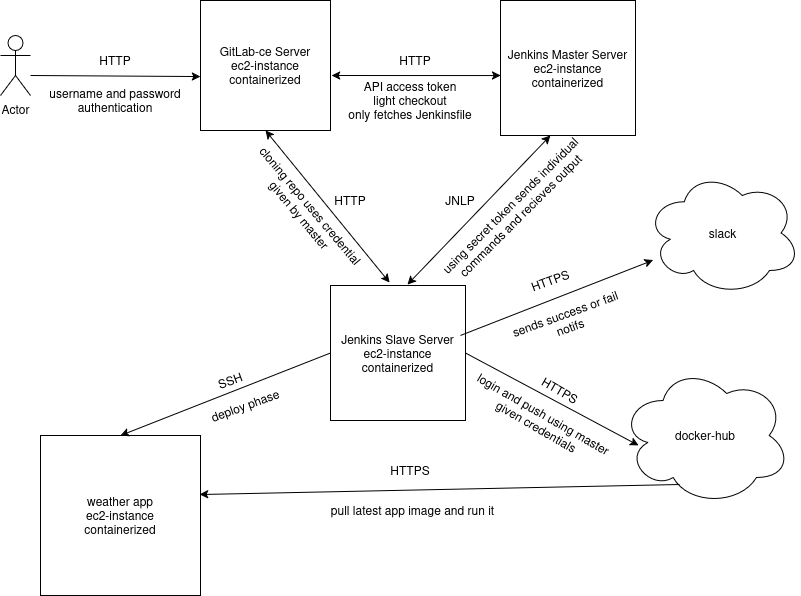

The diagram above was exported from draw.io. Its source (the exported page's mxGraphModel, read from the mxfile embedded in the PNG):
<mxGraphModel dx="1376" dy="760" grid="1" gridSize="10" guides="1" tooltips="1" connect="1" arrows="1" fold="1" page="1" pageScale="1" pageWidth="850" pageHeight="1100" math="0" shadow="0">
  <root>
    <mxCell id="0" />
    <mxCell id="1" parent="0" />
    <mxCell id="h8o4rjaAn8LGrSfYl9Hc-1" value="Actor" style="shape=umlActor;verticalLabelPosition=bottom;verticalAlign=top;html=1;outlineConnect=0;" vertex="1" parent="1">
      <mxGeometry x="40" y="120" width="30" height="60" as="geometry" />
    </mxCell>
    <mxCell id="h8o4rjaAn8LGrSfYl9Hc-2" value="&lt;div&gt;GitLab-ce Server&lt;/div&gt;&lt;div&gt;ec2-instance&lt;/div&gt;&lt;div&gt;containerized&lt;/div&gt;" style="whiteSpace=wrap;html=1;aspect=fixed;" vertex="1" parent="1">
      <mxGeometry x="240" y="85" width="130" height="130" as="geometry" />
    </mxCell>
    <mxCell id="h8o4rjaAn8LGrSfYl9Hc-4" value="HTTP" style="text;html=1;align=center;verticalAlign=middle;whiteSpace=wrap;rounded=0;" vertex="1" parent="1">
      <mxGeometry x="125" y="130" width="60" height="30" as="geometry" />
    </mxCell>
    <mxCell id="h8o4rjaAn8LGrSfYl9Hc-5" value="username and password authentication" style="text;html=1;align=center;verticalAlign=middle;whiteSpace=wrap;rounded=0;" vertex="1" parent="1">
      <mxGeometry x="60" y="170" width="190" height="30" as="geometry" />
    </mxCell>
    <mxCell id="h8o4rjaAn8LGrSfYl9Hc-6" value="&lt;div&gt;Jenkins Master Server&lt;/div&gt;&lt;div&gt;ec2-instance&lt;/div&gt;&lt;div&gt;containerized&lt;/div&gt;" style="whiteSpace=wrap;html=1;aspect=fixed;" vertex="1" parent="1">
      <mxGeometry x="540" y="85" width="135" height="135" as="geometry" />
    </mxCell>
    <mxCell id="h8o4rjaAn8LGrSfYl9Hc-8" value="HTTP" style="text;html=1;align=center;verticalAlign=middle;whiteSpace=wrap;rounded=0;" vertex="1" parent="1">
      <mxGeometry x="425" y="130" width="60" height="30" as="geometry" />
    </mxCell>
    <mxCell id="h8o4rjaAn8LGrSfYl9Hc-9" value="" style="endArrow=classic;html=1;rounded=0;entryX=0;entryY=0.585;entryDx=0;entryDy=0;entryPerimeter=0;" edge="1" parent="1" target="h8o4rjaAn8LGrSfYl9Hc-2">
      <mxGeometry width="50" height="50" relative="1" as="geometry">
        <mxPoint x="70" y="160" as="sourcePoint" />
        <mxPoint x="450" y="370" as="targetPoint" />
      </mxGeometry>
    </mxCell>
    <mxCell id="h8o4rjaAn8LGrSfYl9Hc-11" value="&lt;div&gt;API access token&lt;/div&gt;&lt;div&gt;light checkout&lt;/div&gt;&lt;div&gt;only fetches Jenkinsfile&lt;/div&gt;" style="text;html=1;align=center;verticalAlign=middle;whiteSpace=wrap;rounded=0;" vertex="1" parent="1">
      <mxGeometry x="370" y="170" width="160" height="30" as="geometry" />
    </mxCell>
    <mxCell id="h8o4rjaAn8LGrSfYl9Hc-15" value="" style="endArrow=classic;startArrow=classic;html=1;rounded=0;exitX=1.008;exitY=0.577;exitDx=0;exitDy=0;exitPerimeter=0;entryX=0;entryY=0.556;entryDx=0;entryDy=0;entryPerimeter=0;" edge="1" parent="1" source="h8o4rjaAn8LGrSfYl9Hc-2" target="h8o4rjaAn8LGrSfYl9Hc-6">
      <mxGeometry width="50" height="50" relative="1" as="geometry">
        <mxPoint x="400" y="420" as="sourcePoint" />
        <mxPoint x="450" y="370" as="targetPoint" />
      </mxGeometry>
    </mxCell>
    <mxCell id="h8o4rjaAn8LGrSfYl9Hc-17" value="&lt;div&gt;Jenkins Slave Server&lt;/div&gt;&lt;div&gt;ec2-instance&lt;/div&gt;&lt;div&gt;containerized&lt;/div&gt;" style="whiteSpace=wrap;html=1;aspect=fixed;" vertex="1" parent="1">
      <mxGeometry x="370" y="370" width="135" height="135" as="geometry" />
    </mxCell>
    <mxCell id="h8o4rjaAn8LGrSfYl9Hc-19" value="" style="endArrow=classic;startArrow=classic;html=1;rounded=0;entryX=0.37;entryY=1;entryDx=0;entryDy=0;entryPerimeter=0;exitX=0.57;exitY=-0.007;exitDx=0;exitDy=0;exitPerimeter=0;" edge="1" parent="1" source="h8o4rjaAn8LGrSfYl9Hc-17" target="h8o4rjaAn8LGrSfYl9Hc-6">
      <mxGeometry width="50" height="50" relative="1" as="geometry">
        <mxPoint x="480" y="320" as="sourcePoint" />
        <mxPoint x="530" y="270" as="targetPoint" />
      </mxGeometry>
    </mxCell>
    <mxCell id="h8o4rjaAn8LGrSfYl9Hc-20" value="JNLP" style="text;html=1;align=center;verticalAlign=middle;whiteSpace=wrap;rounded=0;" vertex="1" parent="1">
      <mxGeometry x="470" y="270" width="60" height="30" as="geometry" />
    </mxCell>
    <mxCell id="h8o4rjaAn8LGrSfYl9Hc-21" value="using secret token sends individual commands and recieves output" style="text;html=1;align=center;verticalAlign=middle;whiteSpace=wrap;rounded=0;rotation=-45;" vertex="1" parent="1">
      <mxGeometry x="460" y="270" width="190" height="50" as="geometry" />
    </mxCell>
    <mxCell id="h8o4rjaAn8LGrSfYl9Hc-23" value="" style="endArrow=classic;startArrow=classic;html=1;rounded=0;entryX=0.5;entryY=1;entryDx=0;entryDy=0;exitX=0.437;exitY=-0.022;exitDx=0;exitDy=0;exitPerimeter=0;" edge="1" parent="1" source="h8o4rjaAn8LGrSfYl9Hc-17" target="h8o4rjaAn8LGrSfYl9Hc-2">
      <mxGeometry width="50" height="50" relative="1" as="geometry">
        <mxPoint x="400" y="390" as="sourcePoint" />
        <mxPoint x="450" y="340" as="targetPoint" />
      </mxGeometry>
    </mxCell>
    <mxCell id="h8o4rjaAn8LGrSfYl9Hc-24" value="HTTP" style="text;html=1;align=center;verticalAlign=middle;whiteSpace=wrap;rounded=0;" vertex="1" parent="1">
      <mxGeometry x="360" y="270" width="60" height="30" as="geometry" />
    </mxCell>
    <mxCell id="h8o4rjaAn8LGrSfYl9Hc-25" value="cloning repo uses credential given by master" style="text;html=1;align=center;verticalAlign=middle;whiteSpace=wrap;rounded=0;rotation=50;" vertex="1" parent="1">
      <mxGeometry x="260" y="280" width="170" height="30" as="geometry" />
    </mxCell>
    <mxCell id="h8o4rjaAn8LGrSfYl9Hc-27" value="docker-hub" style="ellipse;shape=cloud;whiteSpace=wrap;html=1;" vertex="1" parent="1">
      <mxGeometry x="660" y="450" width="170" height="140" as="geometry" />
    </mxCell>
    <mxCell id="h8o4rjaAn8LGrSfYl9Hc-30" value="&lt;div&gt;weather app&lt;/div&gt;&lt;div&gt;ec2-instance&lt;/div&gt;&lt;div&gt;containerized&lt;/div&gt;" style="whiteSpace=wrap;html=1;aspect=fixed;" vertex="1" parent="1">
      <mxGeometry x="80" y="520" width="160" height="160" as="geometry" />
    </mxCell>
    <mxCell id="h8o4rjaAn8LGrSfYl9Hc-31" value="" style="endArrow=classic;html=1;rounded=0;entryX=0.106;entryY=0.571;entryDx=0;entryDy=0;entryPerimeter=0;exitX=1;exitY=0.5;exitDx=0;exitDy=0;" edge="1" parent="1" source="h8o4rjaAn8LGrSfYl9Hc-17" target="h8o4rjaAn8LGrSfYl9Hc-27">
      <mxGeometry width="50" height="50" relative="1" as="geometry">
        <mxPoint x="400" y="450" as="sourcePoint" />
        <mxPoint x="450" y="400" as="targetPoint" />
      </mxGeometry>
    </mxCell>
    <mxCell id="h8o4rjaAn8LGrSfYl9Hc-32" value="HTTPS" style="text;html=1;align=center;verticalAlign=middle;whiteSpace=wrap;rounded=0;rotation=30;" vertex="1" parent="1">
      <mxGeometry x="570" y="460" width="60" height="30" as="geometry" />
    </mxCell>
    <mxCell id="h8o4rjaAn8LGrSfYl9Hc-33" value="login and push using master given credentials" style="text;html=1;align=center;verticalAlign=middle;whiteSpace=wrap;rounded=0;rotation=30;" vertex="1" parent="1">
      <mxGeometry x="490" y="490" width="180" height="30" as="geometry" />
    </mxCell>
    <mxCell id="h8o4rjaAn8LGrSfYl9Hc-34" value="slack" style="ellipse;shape=cloud;whiteSpace=wrap;html=1;" vertex="1" parent="1">
      <mxGeometry x="685" y="255" width="155" height="125" as="geometry" />
    </mxCell>
    <mxCell id="h8o4rjaAn8LGrSfYl9Hc-35" value="" style="endArrow=classic;html=1;rounded=0;exitX=0.963;exitY=0.37;exitDx=0;exitDy=0;exitPerimeter=0;" edge="1" parent="1" source="h8o4rjaAn8LGrSfYl9Hc-17" target="h8o4rjaAn8LGrSfYl9Hc-34">
      <mxGeometry width="50" height="50" relative="1" as="geometry">
        <mxPoint x="400" y="450" as="sourcePoint" />
        <mxPoint x="450" y="400" as="targetPoint" />
      </mxGeometry>
    </mxCell>
    <mxCell id="h8o4rjaAn8LGrSfYl9Hc-36" value="HTTPS" style="text;html=1;align=center;verticalAlign=middle;whiteSpace=wrap;rounded=0;rotation=-20;" vertex="1" parent="1">
      <mxGeometry x="560" y="350" width="60" height="30" as="geometry" />
    </mxCell>
    <mxCell id="h8o4rjaAn8LGrSfYl9Hc-37" value="sends success or fail notifs" style="text;html=1;align=center;verticalAlign=middle;whiteSpace=wrap;rounded=0;rotation=-20;" vertex="1" parent="1">
      <mxGeometry x="535" y="390" width="145" height="30" as="geometry" />
    </mxCell>
    <mxCell id="h8o4rjaAn8LGrSfYl9Hc-38" value="" style="endArrow=classic;html=1;rounded=0;exitX=0;exitY=0.5;exitDx=0;exitDy=0;entryX=0.5;entryY=0;entryDx=0;entryDy=0;" edge="1" parent="1" source="h8o4rjaAn8LGrSfYl9Hc-17" target="h8o4rjaAn8LGrSfYl9Hc-30">
      <mxGeometry width="50" height="50" relative="1" as="geometry">
        <mxPoint x="400" y="450" as="sourcePoint" />
        <mxPoint x="450" y="400" as="targetPoint" />
      </mxGeometry>
    </mxCell>
    <mxCell id="h8o4rjaAn8LGrSfYl9Hc-39" value="SSH" style="text;html=1;align=center;verticalAlign=middle;whiteSpace=wrap;rounded=0;rotation=-20;" vertex="1" parent="1">
      <mxGeometry x="240" y="450" width="60" height="30" as="geometry" />
    </mxCell>
    <mxCell id="h8o4rjaAn8LGrSfYl9Hc-41" value="deploy phase" style="text;html=1;align=center;verticalAlign=middle;whiteSpace=wrap;rounded=0;rotation=-20;" vertex="1" parent="1">
      <mxGeometry x="240" y="475" width="90" height="30" as="geometry" />
    </mxCell>
    <mxCell id="h8o4rjaAn8LGrSfYl9Hc-44" value="HTTPS" style="text;html=1;align=center;verticalAlign=middle;whiteSpace=wrap;rounded=0;rotation=0;" vertex="1" parent="1">
      <mxGeometry x="420" y="540" width="60" height="30" as="geometry" />
    </mxCell>
    <mxCell id="h8o4rjaAn8LGrSfYl9Hc-47" value="pull latest app image and run it" style="text;html=1;align=center;verticalAlign=middle;whiteSpace=wrap;rounded=0;rotation=0;" vertex="1" parent="1">
      <mxGeometry x="350" y="580" width="205" height="30" as="geometry" />
    </mxCell>
    <mxCell id="h8o4rjaAn8LGrSfYl9Hc-48" value="" style="endArrow=classic;html=1;rounded=0;exitX=0.347;exitY=0.85;exitDx=0;exitDy=0;exitPerimeter=0;entryX=0.994;entryY=0.369;entryDx=0;entryDy=0;entryPerimeter=0;" edge="1" parent="1" source="h8o4rjaAn8LGrSfYl9Hc-27" target="h8o4rjaAn8LGrSfYl9Hc-30">
      <mxGeometry width="50" height="50" relative="1" as="geometry">
        <mxPoint x="400" y="450" as="sourcePoint" />
        <mxPoint x="450" y="400" as="targetPoint" />
      </mxGeometry>
    </mxCell>
  </root>
</mxGraphModel>